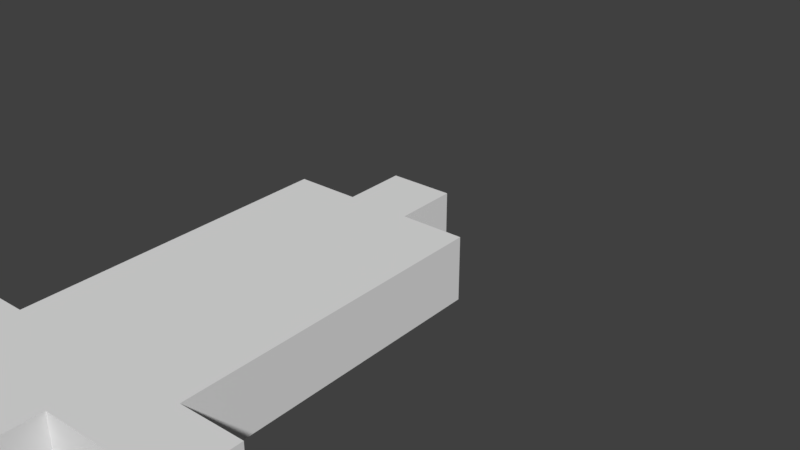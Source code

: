 # Source: ThrowingDagger.blend  (saved by Blender 2.79.0; exported with 4.5.12 LTS)
import bpy
from mathutils import Matrix  # noqa: F401  (used for matrix-valued properties, if any)

bpy.ops.wm.read_factory_settings(use_empty=True)
scene = bpy.context.scene
scene.name = 'Scene'

# ---- collections
col_collection_1 = bpy.data.collections.new('Collection 1'); scene.collection.children.link(col_collection_1)

# ---- world
world_world = bpy.data.worlds.new('World'); scene.world = world_world
world_world.color = (0.05088, 0.05088, 0.05088)
world_world.use_sun_shadow = False
world_world.sun_shadow_jitter_overblur = 0.0
world_world.cycles.sampling_method = 'MANUAL'

# ---- meshes
me_dagger01 = bpy.data.meshes.new('dagger01')
me_dagger01.from_pydata([(-0.05, -0.05, -0.45), (-0.05, -0.05, -0.35), (-0.05, 0.05, -0.35), (-0.05, 0.05, -0.45), (-0.05, -0.05, -0.25), (-0.05, 0.05, -0.25), (-0.25, -0.05, -0.25), (-0.25, -0.05, -0.15), (-0.25, 0.05, -0.15), (-0.25, 0.05, -0.25), (-0.15, -0.05, -0.15), (-0.15, -0.05, -0.05), (-0.15, 0.05, -0.05), (-0.15, 0.05, -0.15), (-0.15, -0.05, 0.05), (-0.15, 0.05, 0.05), (-0.15, -0.05, 0.15), (-0.15, 0.05, 0.15), (-0.15, -0.05, 0.25), (-0.15, 0.05, 0.25), (-0.15, -0.05, 0.35), (-0.15, 0.05, 0.35), (-0.05, -0.05, 0.35), (-0.05, -0.05, 0.45), (-0.05, 0.05, 0.45), (-0.05, 0.05, 0.35), (0.05, -0.05, -0.45), (0.05, 0.05, -0.45), (0.05, 0.05, -0.35), (0.05, -0.05, -0.35), (0.05, 0.05, -0.25), (0.05, -0.05, -0.25), (0.25, -0.05, -0.25), (0.25, 0.05, -0.25), (0.25, 0.05, -0.15), (0.25, -0.05, -0.15), (0.15, -0.05, -0.15), (0.15, 0.05, -0.15), (0.15, 0.05, -0.05), (0.15, -0.05, -0.05), (0.15, 0.05, 0.05), (0.15, -0.05, 0.05), (0.15, 0.05, 0.15), (0.15, -0.05, 0.15), (0.15, 0.05, 0.25), (0.15, -0.05, 0.25), (0.15, 0.05, 0.35), (0.15, -0.05, 0.35), (0.05, -0.05, 0.35), (0.05, 0.05, 0.35), (0.05, 0.05, 0.45), (0.05, -0.05, 0.45), (-0.15, -0.05, -0.25), (-0.05, -0.05, -0.15), (0.05, -0.05, -0.15), (0.15, -0.05, -0.25), (-0.05, -0.05, -0.05), (0.05, -0.05, -0.05), (-0.05, -0.05, 0.05), (0.05, -0.05, 0.05), (-0.05, -0.05, 0.15), (0.05, -0.05, 0.15), (-0.05, -0.05, 0.25), (0.05, -0.05, 0.25), (-0.15, 0.05, -0.25), (-0.05, 0.05, -0.15), (0.05, 0.05, -0.15), (0.15, 0.05, -0.25), (-0.05, 0.05, -0.05), (0.05, 0.05, -0.05), (-0.05, 0.05, 0.05), (0.05, 0.05, 0.05), (-0.05, 0.05, 0.15), (0.05, 0.05, 0.15), (-0.05, 0.05, 0.25), (0.05, 0.05, 0.25)], [], [(0, 1, 2, 3), (1, 4, 5, 2), (6, 7, 8, 9), (10, 11, 12, 13), (11, 14, 15, 12), (14, 16, 17, 15), (16, 18, 19, 17), (18, 20, 21, 19), (22, 23, 24, 25), (26, 27, 28, 29), (29, 28, 30, 31), (32, 33, 34, 35), (36, 37, 38, 39), (39, 38, 40, 41), (41, 40, 42, 43), (43, 42, 44, 45), (45, 44, 46, 47), (48, 49, 50, 51), (0, 26, 29, 1), (1, 29, 31, 4), (6, 52, 10, 7), (52, 4, 53, 10), (4, 31, 54, 53), (31, 55, 36, 54), (55, 32, 35, 36), (10, 53, 56, 11), (53, 54, 57, 56), (54, 36, 39, 57), (11, 56, 58, 14), (56, 57, 59, 58), (57, 39, 41, 59), (14, 58, 60, 16), (58, 59, 61, 60), (59, 41, 43, 61), (16, 60, 62, 18), (60, 61, 63, 62), (61, 43, 45, 63), (18, 62, 22, 20), (62, 63, 48, 22), (63, 45, 47, 48), (22, 48, 51, 23), (3, 2, 28, 27), (2, 5, 30, 28), (9, 8, 13, 64), (64, 13, 65, 5), (5, 65, 66, 30), (30, 66, 37, 67), (67, 37, 34, 33), (13, 12, 68, 65), (65, 68, 69, 66), (66, 69, 38, 37), (12, 15, 70, 68), (68, 70, 71, 69), (69, 71, 40, 38), (15, 17, 72, 70), (70, 72, 73, 71), (71, 73, 42, 40), (17, 19, 74, 72), (72, 74, 75, 73), (73, 75, 44, 42), (19, 21, 25, 74), (74, 25, 49, 75), (75, 49, 46, 44), (25, 24, 50, 49), (0, 3, 27, 26), (6, 9, 64, 52), (52, 64, 5, 4), (31, 30, 67, 55), (55, 67, 33, 32), (7, 10, 13, 8), (36, 35, 34, 37), (20, 22, 25, 21), (48, 47, 46, 49), (23, 51, 50, 24)])
_ca = me_dagger01.color_attributes.new('Col', 'BYTE_COLOR', 'CORNER')
_ca.data.foreach_set('color', [0.1329, 0.02315, 0.0, 1.0, 0.1329, 0.02315, 0.0, 1.0, 0.1329, 0.02315, 0.0, 1.0, 0.1329, 0.02315, 0.0, 1.0, 0.1329, 0.02315, 0.0, 1.0, 0.1329, 0.02315, 0.0, 1.0, 0.1329, 0.02315, 0.0, 1.0, 0.1329, 0.02315, 0.0, 1.0, 0.09084, 0.09084, 0.09084, 1.0, 0.09084, 0.09084, 0.09084, 1.0, 0.09084, 0.09084, 0.09084, 1.0, 0.09084, 0.09084, 0.09084, 1.0, 0.1845, 0.1845, 0.1845, 1.0, 0.1845, 0.1845, 0.1845, 1.0, 0.1845, 0.1845, 0.1845, 1.0, 0.1845, 0.1845, 0.1845, 1.0, 0.1845, 0.1845, 0.1845, 1.0, 0.1845, 0.1845, 0.1845, 1.0, 0.1845, 0.1845, 0.1845, 1.0, 0.1845, 0.1845, 0.1845, 1.0, 0.1845, 0.1845, 0.1845, 1.0, 0.1845, 0.1845, 0.1845, 1.0, 0.1845, 0.1845, 0.1845, 1.0, 0.1845, 0.1845, 0.1845, 1.0, 0.1845, 0.1845, 0.1845, 1.0, 0.1845, 0.1845, 0.1845, 1.0, 0.1845, 0.1845, 0.1845, 1.0, 0.1845, 0.1845, 0.1845, 1.0, 0.1845, 0.1845, 0.1845, 1.0, 0.1845, 0.1845, 0.1845, 1.0, 0.1845, 0.1845, 0.1845, 1.0, 0.1845, 0.1845, 0.1845, 1.0, 0.2462, 0.2462, 0.2462, 1.0, 0.2462, 0.2462, 0.2462, 1.0, 0.2462, 0.2462, 0.2462, 1.0, 0.2462, 0.2462, 0.2462, 1.0, 0.1329, 0.02315, 0.0, 1.0, 0.1329, 0.02315, 0.0, 1.0, 0.1329, 0.02315, 0.0, 1.0, 0.1329, 0.02315, 0.0, 1.0, 0.1329, 0.02315, 0.0, 1.0, 0.1329, 0.02315, 0.0, 1.0, 0.1329, 0.02315, 0.0, 1.0, 0.1329, 0.02315, 0.0, 1.0, 0.09084, 0.09084, 0.09084, 1.0, 0.09084, 0.09084, 0.09084, 1.0, 0.09084, 0.09084, 0.09084, 1.0, 0.09084, 0.09084, 0.09084, 1.0, 0.1845, 0.1845, 0.1845, 1.0, 0.1845, 0.1845, 0.1845, 1.0, 0.1845, 0.1845, 0.1845, 1.0, 0.1845, 0.1845, 0.1845, 1.0, 0.1845, 0.1845, 0.1845, 1.0, 0.1845, 0.1845, 0.1845, 1.0, 0.1845, 0.1845, 0.1845, 1.0, 0.1845, 0.1845, 0.1845, 1.0, 0.1845, 0.1845, 0.1845, 1.0, 0.1845, 0.1845, 0.1845, 1.0, 0.1845, 0.1845, 0.1845, 1.0, 0.1845, 0.1845, 0.1845, 1.0, 0.1845, 0.1845, 0.1845, 1.0, 0.1845, 0.1845, 0.1845, 1.0, 0.1845, 0.1845, 0.1845, 1.0, 0.1845, 0.1845, 0.1845, 1.0, 0.1845, 0.1845, 0.1845, 1.0, 0.1845, 0.1845, 0.1845, 1.0, 0.1845, 0.1845, 0.1845, 1.0, 0.1845, 0.1845, 0.1845, 1.0, 0.2462, 0.2462, 0.2462, 1.0, 0.2462, 0.2462, 0.2462, 1.0, 0.2462, 0.2462, 0.2462, 1.0, 0.2462, 0.2462, 0.2462, 1.0, 0.1329, 0.02315, 0.0, 1.0, 0.1329, 0.02315, 0.0, 1.0, 0.1329, 0.02315, 0.0, 1.0, 0.1329, 0.02315, 0.0, 1.0, 0.1329, 0.02315, 0.0, 1.0, 0.1329, 0.02315, 0.0, 1.0, 0.1329, 0.02315, 0.0, 1.0, 0.1329, 0.02315, 0.0, 1.0, 0.09084, 0.09084, 0.09084, 1.0, 0.09084, 0.09084, 0.09084, 1.0, 0.09084, 0.09084, 0.09084, 1.0, 0.09084, 0.09084, 0.09084, 1.0, 0.09084, 0.09084, 0.09084, 1.0, 0.09084, 0.09084, 0.09084, 1.0, 0.09084, 0.09084, 0.09084, 1.0, 0.09084, 0.09084, 0.09084, 1.0, 0.09084, 0.09084, 0.09084, 1.0, 0.09084, 0.09084, 0.09084, 1.0, 0.09084, 0.09084, 0.09084, 1.0, 0.09084, 0.09084, 0.09084, 1.0, 0.09084, 0.09084, 0.09084, 1.0, 0.09084, 0.09084, 0.09084, 1.0, 0.09084, 0.09084, 0.09084, 1.0, 0.09084, 0.09084, 0.09084, 1.0, 0.09084, 0.09084, 0.09084, 1.0, 0.09084, 0.09084, 0.09084, 1.0, 0.09084, 0.09084, 0.09084, 1.0, 0.09084, 0.09084, 0.09084, 1.0, 0.1845, 0.1845, 0.1845, 1.0, 0.1845, 0.1845, 0.1845, 1.0, 0.1845, 0.1845, 0.1845, 1.0, 0.1845, 0.1845, 0.1845, 1.0, 0.1845, 0.1845, 0.1845, 1.0, 0.1845, 0.1845, 0.1845, 1.0, 0.1845, 0.1845, 0.1845, 1.0, 0.1845, 0.1845, 0.1845, 1.0, 0.1845, 0.1845, 0.1845, 1.0, 0.1845, 0.1845, 0.1845, 1.0, 0.1845, 0.1845, 0.1845, 1.0, 0.1845, 0.1845, 0.1845, 1.0, 0.1845, 0.1845, 0.1845, 1.0, 0.1845, 0.1845, 0.1845, 1.0, 0.1845, 0.1845, 0.1845, 1.0, 0.1845, 0.1845, 0.1845, 1.0, 0.2462, 0.2462, 0.2462, 1.0, 0.2462, 0.2462, 0.2462, 1.0, 0.2462, 0.2462, 0.2462, 1.0, 0.2462, 0.2462, 0.2462, 1.0, 0.1845, 0.1845, 0.1845, 1.0, 0.1845, 0.1845, 0.1845, 1.0, 0.1845, 0.1845, 0.1845, 1.0, 0.1845, 0.1845, 0.1845, 1.0, 0.1845, 0.1845, 0.1845, 1.0, 0.1845, 0.1845, 0.1845, 1.0, 0.1845, 0.1845, 0.1845, 1.0, 0.1845, 0.1845, 0.1845, 1.0, 0.2462, 0.2462, 0.2462, 1.0, 0.2462, 0.2462, 0.2462, 1.0, 0.2462, 0.2462, 0.2462, 1.0, 0.2462, 0.2462, 0.2462, 1.0, 0.1845, 0.1845, 0.1845, 1.0, 0.1845, 0.1845, 0.1845, 1.0, 0.1845, 0.1845, 0.1845, 1.0, 0.1845, 0.1845, 0.1845, 1.0, 0.1845, 0.1845, 0.1845, 1.0, 0.1845, 0.1845, 0.1845, 1.0, 0.1845, 0.1845, 0.1845, 1.0, 0.1845, 0.1845, 0.1845, 1.0, 0.2462, 0.2462, 0.2462, 1.0, 0.2462, 0.2462, 0.2462, 1.0, 0.2462, 0.2462, 0.2462, 1.0, 0.2462, 0.2462, 0.2462, 1.0, 0.1845, 0.1845, 0.1845, 1.0, 0.1845, 0.1845, 0.1845, 1.0, 0.1845, 0.1845, 0.1845, 1.0, 0.1845, 0.1845, 0.1845, 1.0, 0.1845, 0.1845, 0.1845, 1.0, 0.1845, 0.1845, 0.1845, 1.0, 0.1845, 0.1845, 0.1845, 1.0, 0.1845, 0.1845, 0.1845, 1.0, 0.2462, 0.2462, 0.2462, 1.0, 0.2462, 0.2462, 0.2462, 1.0, 0.2462, 0.2462, 0.2462, 1.0, 0.2462, 0.2462, 0.2462, 1.0, 0.1845, 0.1845, 0.1845, 1.0, 0.1845, 0.1845, 0.1845, 1.0, 0.1845, 0.1845, 0.1845, 1.0, 0.1845, 0.1845, 0.1845, 1.0, 0.2462, 0.2462, 0.2462, 1.0, 0.2462, 0.2462, 0.2462, 1.0, 0.2462, 0.2462, 0.2462, 1.0, 0.2462, 0.2462, 0.2462, 1.0, 0.1329, 0.02315, 0.0, 1.0, 0.1329, 0.02315, 0.0, 1.0, 0.1329, 0.02315, 0.0, 1.0, 0.1329, 0.02315, 0.0, 1.0, 0.1329, 0.02315, 0.0, 1.0, 0.1329, 0.02315, 0.0, 1.0, 0.1329, 0.02315, 0.0, 1.0, 0.1329, 0.02315, 0.0, 1.0, 0.09084, 0.09084, 0.09084, 1.0, 0.09084, 0.09084, 0.09084, 1.0, 0.09084, 0.09084, 0.09084, 1.0, 0.09084, 0.09084, 0.09084, 1.0, 0.09084, 0.09084, 0.09084, 1.0, 0.09084, 0.09084, 0.09084, 1.0, 0.09084, 0.09084, 0.09084, 1.0, 0.09084, 0.09084, 0.09084, 1.0, 0.09084, 0.09084, 0.09084, 1.0, 0.09084, 0.09084, 0.09084, 1.0, 0.09084, 0.09084, 0.09084, 1.0, 0.09084, 0.09084, 0.09084, 1.0, 0.09084, 0.09084, 0.09084, 1.0, 0.09084, 0.09084, 0.09084, 1.0, 0.09084, 0.09084, 0.09084, 1.0, 0.09084, 0.09084, 0.09084, 1.0, 0.09084, 0.09084, 0.09084, 1.0, 0.09084, 0.09084, 0.09084, 1.0, 0.09084, 0.09084, 0.09084, 1.0, 0.09084, 0.09084, 0.09084, 1.0, 0.1845, 0.1845, 0.1845, 1.0, 0.1845, 0.1845, 0.1845, 1.0, 0.1845, 0.1845, 0.1845, 1.0, 0.1845, 0.1845, 0.1845, 1.0, 0.1845, 0.1845, 0.1845, 1.0, 0.1845, 0.1845, 0.1845, 1.0, 0.1845, 0.1845, 0.1845, 1.0, 0.1845, 0.1845, 0.1845, 1.0, 0.1845, 0.1845, 0.1845, 1.0, 0.1845, 0.1845, 0.1845, 1.0, 0.1845, 0.1845, 0.1845, 1.0, 0.1845, 0.1845, 0.1845, 1.0, 0.1845, 0.1845, 0.1845, 1.0, 0.1845, 0.1845, 0.1845, 1.0, 0.1845, 0.1845, 0.1845, 1.0, 0.1845, 0.1845, 0.1845, 1.0, 0.2462, 0.2462, 0.2462, 1.0, 0.2462, 0.2462, 0.2462, 1.0, 0.2462, 0.2462, 0.2462, 1.0, 0.2462, 0.2462, 0.2462, 1.0, 0.1845, 0.1845, 0.1845, 1.0, 0.1845, 0.1845, 0.1845, 1.0, 0.1845, 0.1845, 0.1845, 1.0, 0.1845, 0.1845, 0.1845, 1.0, 0.1845, 0.1845, 0.1845, 1.0, 0.1845, 0.1845, 0.1845, 1.0, 0.1845, 0.1845, 0.1845, 1.0, 0.1845, 0.1845, 0.1845, 1.0, 0.2462, 0.2462, 0.2462, 1.0, 0.2462, 0.2462, 0.2462, 1.0, 0.2462, 0.2462, 0.2462, 1.0, 0.2462, 0.2462, 0.2462, 1.0, 0.1845, 0.1845, 0.1845, 1.0, 0.1845, 0.1845, 0.1845, 1.0, 0.1845, 0.1845, 0.1845, 1.0, 0.1845, 0.1845, 0.1845, 1.0, 0.1845, 0.1845, 0.1845, 1.0, 0.1845, 0.1845, 0.1845, 1.0, 0.1845, 0.1845, 0.1845, 1.0, 0.1845, 0.1845, 0.1845, 1.0, 0.2462, 0.2462, 0.2462, 1.0, 0.2462, 0.2462, 0.2462, 1.0, 0.2462, 0.2462, 0.2462, 1.0, 0.2462, 0.2462, 0.2462, 1.0, 0.1845, 0.1845, 0.1845, 1.0, 0.1845, 0.1845, 0.1845, 1.0, 0.1845, 0.1845, 0.1845, 1.0, 0.1845, 0.1845, 0.1845, 1.0, 0.1845, 0.1845, 0.1845, 1.0, 0.1845, 0.1845, 0.1845, 1.0, 0.1845, 0.1845, 0.1845, 1.0, 0.1845, 0.1845, 0.1845, 1.0, 0.2462, 0.2462, 0.2462, 1.0, 0.2462, 0.2462, 0.2462, 1.0, 0.2462, 0.2462, 0.2462, 1.0, 0.2462, 0.2462, 0.2462, 1.0, 0.1845, 0.1845, 0.1845, 1.0, 0.1845, 0.1845, 0.1845, 1.0, 0.1845, 0.1845, 0.1845, 1.0, 0.1845, 0.1845, 0.1845, 1.0, 0.2462, 0.2462, 0.2462, 1.0, 0.2462, 0.2462, 0.2462, 1.0, 0.2462, 0.2462, 0.2462, 1.0, 0.2462, 0.2462, 0.2462, 1.0, 0.1329, 0.02315, 0.0, 1.0, 0.1329, 0.02315, 0.0, 1.0, 0.1329, 0.02315, 0.0, 1.0, 0.1329, 0.02315, 0.0, 1.0, 0.09084, 0.09084, 0.09084, 1.0, 0.09084, 0.09084, 0.09084, 1.0, 0.09084, 0.09084, 0.09084, 1.0, 0.09084, 0.09084, 0.09084, 1.0, 0.09084, 0.09084, 0.09084, 1.0, 0.09084, 0.09084, 0.09084, 1.0, 0.09084, 0.09084, 0.09084, 1.0, 0.09084, 0.09084, 0.09084, 1.0, 0.09084, 0.09084, 0.09084, 1.0, 0.09084, 0.09084, 0.09084, 1.0, 0.09084, 0.09084, 0.09084, 1.0, 0.09084, 0.09084, 0.09084, 1.0, 0.09084, 0.09084, 0.09084, 1.0, 0.09084, 0.09084, 0.09084, 1.0, 0.09084, 0.09084, 0.09084, 1.0, 0.09084, 0.09084, 0.09084, 1.0, 0.09084, 0.09084, 0.09084, 1.0, 0.09084, 0.09084, 0.09084, 1.0, 0.09084, 0.09084, 0.09084, 1.0, 0.09084, 0.09084, 0.09084, 1.0, 0.09084, 0.09084, 0.09084, 1.0, 0.09084, 0.09084, 0.09084, 1.0, 0.09084, 0.09084, 0.09084, 1.0, 0.09084, 0.09084, 0.09084, 1.0, 0.1845, 0.1845, 0.1845, 1.0, 0.1845, 0.1845, 0.1845, 1.0, 0.1845, 0.1845, 0.1845, 1.0, 0.1845, 0.1845, 0.1845, 1.0, 0.1845, 0.1845, 0.1845, 1.0, 0.1845, 0.1845, 0.1845, 1.0, 0.1845, 0.1845, 0.1845, 1.0, 0.1845, 0.1845, 0.1845, 1.0, 0.2462, 0.2462, 0.2462, 1.0, 0.2462, 0.2462, 0.2462, 1.0, 0.2462, 0.2462, 0.2462, 1.0, 0.2462, 0.2462, 0.2462, 1.0])
me_dagger01.use_remesh_preserve_volume = False
me_dagger01.use_remesh_preserve_attributes = False
me_dagger01.use_mirror_vertex_groups = False
me_dagger01.update()
arm_armature = bpy.data.armatures.new('Armature')  # bones are not reproduced

# ---- objects
ob_armature = bpy.data.objects.new('Armature', arm_armature)
ob_dagger01 = bpy.data.objects.new('dagger01', me_dagger01)

# ---- transforms, parenting, visibility, modifiers, constraints
ob_armature.location = (0.0, 0.0, 0.0)
ob_armature.lineart.crease_threshold = 0.0
ob_dagger01.parent = ob_armature
ob_dagger01.matrix_parent_inverse = Matrix(((1.0, 0.0, 0.0, 0.0), (0.0, 0.0, 1.0, -0.4), (0.0, -1.0, 0.0, 0.0), (0.0, 0.0, 0.0, 1.0)))
ob_dagger01.location = (0.0, 0.0, 0.0)
ob_dagger01.lineart.crease_threshold = 0.0

# ---- collection membership
col_collection_1.objects.link(ob_armature)
col_collection_1.objects.link(ob_dagger01)

# ---- scene / render settings (as saved in the file)
scene.frame_start = 1; scene.frame_end = 20; scene.frame_set(0)
scene.render.engine = 'BLENDER_EEVEE_NEXT'
scene.render.resolution_percentage = 50
scene.render.dither_intensity = 0.0
scene.cycles.use_denoising = False
scene.cycles.samples = 128
scene.cycles.sampling_pattern = 'TABULATED_SOBOL'
scene.cycles.use_adaptive_sampling = False
scene.cycles.use_light_tree = False
scene.cycles.blur_glossy = 0.0
scene.cycles.sample_clamp_indirect = 0.0
scene.view_settings.view_transform = 'Standard'
bpy.context.view_layer.update()

# ---- added for rendering (the .blend has no active camera and no usable light): camera, sun
cam_auto = bpy.data.cameras.new('AutoCamera')
cam_auto.lens = 50.0
cam_auto.sensor_width = 36.0
cam_auto.clip_end = 1000.0
ob_auto_camera = bpy.data.objects.new('AutoCamera', cam_auto)
scene.collection.objects.link(ob_auto_camera)
ob_auto_camera.location = (0.95706, -1.14847, 0.765648)
ob_auto_camera.rotation_euler = (1.09748, -7.21219e-08, 0.694738)
scene.camera = ob_auto_camera
light_auto_sun = bpy.data.lights.new('AutoSun', 'SUN')
light_auto_sun.energy = 3.0
light_auto_sun.angle = 0.0523599
ob_auto_sun = bpy.data.objects.new('AutoSun', light_auto_sun)
scene.collection.objects.link(ob_auto_sun)
ob_auto_sun.rotation_euler = (0.872665, 0.174533, 0.523599)
bpy.context.view_layer.update()
